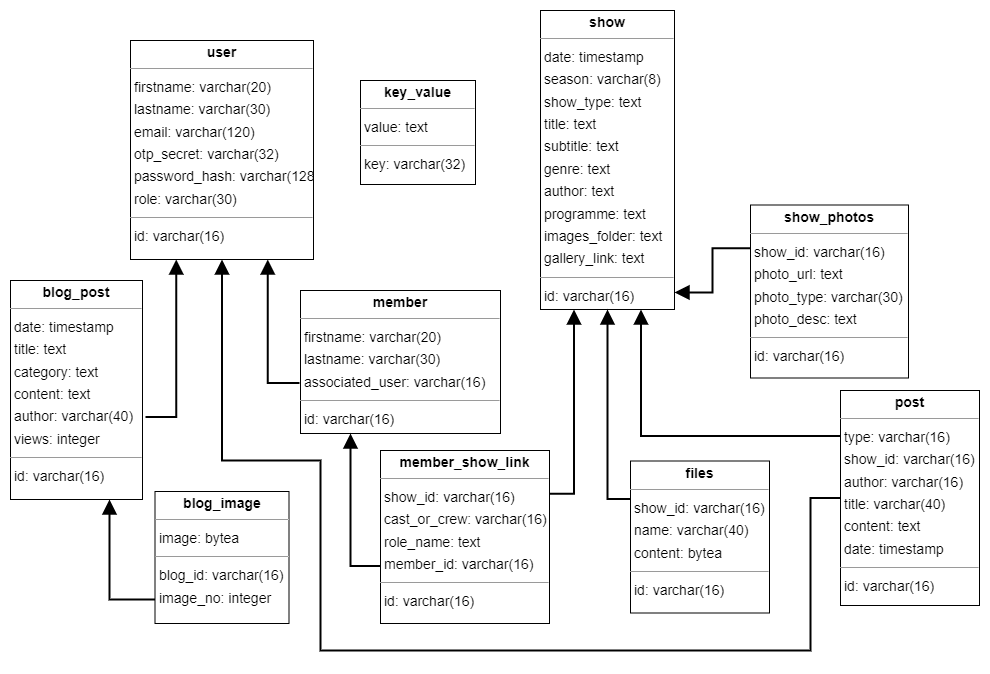

The diagram above was exported from draw.io. Its source (the exported page's mxGraphModel, read from the mxfile embedded in the PNG):
<mxGraphModel dx="1822" dy="1147" grid="1" gridSize="10" guides="1" tooltips="1" connect="1" arrows="1" fold="1" page="0" pageScale="1" pageWidth="827" pageHeight="1169" background="none" math="0" shadow="0">
  <root>
    <mxCell id="0" />
    <mxCell id="1" parent="0" />
    <mxCell id="Qu6gzdNbhxBWASHJpxtK-8" style="edgeStyle=orthogonalEdgeStyle;rounded=0;orthogonalLoop=1;jettySize=auto;html=1;exitX=0.007;exitY=0.818;exitDx=0;exitDy=0;entryX=0.75;entryY=1;entryDx=0;entryDy=0;startArrow=none;startFill=0;endArrow=block;endFill=1;startSize=10;endSize=10;strokeWidth=2;exitPerimeter=0;" edge="1" parent="1" source="node3" target="node2">
      <mxGeometry relative="1" as="geometry" />
    </mxCell>
    <mxCell id="node3" value="&lt;p style=&quot;margin:0px;margin-top:4px;text-align:center;&quot;&gt;&lt;b&gt;blog_image&lt;/b&gt;&lt;/p&gt;&lt;hr size=&quot;1&quot;/&gt;&lt;p style=&quot;margin:0 0 0 4px;line-height:1.6;&quot;&gt; image: bytea&lt;/p&gt;&lt;hr size=&quot;1&quot;/&gt;&lt;p style=&quot;margin:0 0 0 4px;line-height:1.6;&quot;&gt; blog_id: varchar(16)&lt;br/&gt; image_no: integer&lt;/p&gt;" style="verticalAlign=top;align=left;overflow=fill;fontSize=14;fontFamily=Helvetica;html=1;rounded=0;shadow=0;comic=0;labelBackgroundColor=none;strokeWidth=1;" parent="1" vertex="1">
      <mxGeometry x="94.5" y="241" width="134" height="132" as="geometry" />
    </mxCell>
    <mxCell id="node2" value="&lt;p style=&quot;margin:0px;margin-top:4px;text-align:center;&quot;&gt;&lt;b&gt;blog_post&lt;/b&gt;&lt;/p&gt;&lt;hr size=&quot;1&quot;/&gt;&lt;p style=&quot;margin:0 0 0 4px;line-height:1.6;&quot;&gt; date: timestamp&lt;br/&gt; title: text&lt;br/&gt; category: text&lt;br/&gt; content: text&lt;br/&gt; author: varchar(40)&lt;br/&gt; views: integer&lt;/p&gt;&lt;hr size=&quot;1&quot;/&gt;&lt;p style=&quot;margin:0 0 0 4px;line-height:1.6;&quot;&gt; id: varchar(16)&lt;/p&gt;" style="verticalAlign=top;align=left;overflow=fill;fontSize=14;fontFamily=Helvetica;html=1;rounded=0;shadow=0;comic=0;labelBackgroundColor=none;strokeWidth=1;" parent="1" vertex="1">
      <mxGeometry x="-50" y="30" width="132" height="219" as="geometry" />
    </mxCell>
    <mxCell id="node1" value="&lt;p style=&quot;margin:0px;margin-top:4px;text-align:center;&quot;&gt;&lt;b&gt;key_value&lt;/b&gt;&lt;/p&gt;&lt;hr size=&quot;1&quot;/&gt;&lt;p style=&quot;margin:0 0 0 4px;line-height:1.6;&quot;&gt; value: text&lt;/p&gt;&lt;hr size=&quot;1&quot;/&gt;&lt;p style=&quot;margin:0 0 0 4px;line-height:1.6;&quot;&gt; key: varchar(32)&lt;/p&gt;" style="verticalAlign=top;align=left;overflow=fill;fontSize=14;fontFamily=Helvetica;html=1;rounded=0;shadow=0;comic=0;labelBackgroundColor=none;strokeWidth=1;" parent="1" vertex="1">
      <mxGeometry x="300" y="-170" width="115" height="104" as="geometry" />
    </mxCell>
    <mxCell id="Qu6gzdNbhxBWASHJpxtK-1" style="edgeStyle=orthogonalEdgeStyle;rounded=0;orthogonalLoop=1;jettySize=auto;html=1;exitX=-0.005;exitY=0.647;exitDx=0;exitDy=0;entryX=0.75;entryY=1;entryDx=0;entryDy=0;endArrow=block;endFill=1;strokeWidth=2;endSize=10;exitPerimeter=0;startSize=10;" edge="1" parent="1" source="node0" target="node8">
      <mxGeometry relative="1" as="geometry" />
    </mxCell>
    <mxCell id="node0" value="&lt;p style=&quot;margin:0px;margin-top:4px;text-align:center;&quot;&gt;&lt;b&gt;member&lt;/b&gt;&lt;/p&gt;&lt;hr size=&quot;1&quot;/&gt;&lt;p style=&quot;margin:0 0 0 4px;line-height:1.6;&quot;&gt; firstname: varchar(20)&lt;br/&gt; lastname: varchar(30)&lt;br/&gt; associated_user: varchar(16)&lt;/p&gt;&lt;hr size=&quot;1&quot;/&gt;&lt;p style=&quot;margin:0 0 0 4px;line-height:1.6;&quot;&gt; id: varchar(16)&lt;/p&gt;" style="verticalAlign=top;align=left;overflow=fill;fontSize=14;fontFamily=Helvetica;html=1;rounded=0;shadow=0;comic=0;labelBackgroundColor=none;strokeWidth=1;" parent="1" vertex="1">
      <mxGeometry x="240" y="40" width="200" height="143" as="geometry" />
    </mxCell>
    <mxCell id="Qu6gzdNbhxBWASHJpxtK-3" style="edgeStyle=orthogonalEdgeStyle;rounded=0;orthogonalLoop=1;jettySize=auto;html=1;exitX=0;exitY=0.668;exitDx=0;exitDy=0;entryX=0.25;entryY=1;entryDx=0;entryDy=0;startArrow=none;startFill=0;endArrow=block;endFill=1;startSize=10;endSize=10;strokeWidth=2;exitPerimeter=0;" edge="1" parent="1" source="node7" target="node0">
      <mxGeometry relative="1" as="geometry" />
    </mxCell>
    <mxCell id="Qu6gzdNbhxBWASHJpxtK-5" style="edgeStyle=orthogonalEdgeStyle;rounded=0;orthogonalLoop=1;jettySize=auto;html=1;exitX=1;exitY=0.25;exitDx=0;exitDy=0;entryX=0.25;entryY=1;entryDx=0;entryDy=0;startArrow=none;startFill=0;endArrow=block;endFill=1;startSize=10;endSize=10;strokeWidth=2;" edge="1" parent="1" source="node7" target="node5">
      <mxGeometry relative="1" as="geometry" />
    </mxCell>
    <mxCell id="node7" value="&lt;p style=&quot;margin:0px;margin-top:4px;text-align:center;&quot;&gt;&lt;b&gt;member_show_link&lt;/b&gt;&lt;/p&gt;&lt;hr size=&quot;1&quot;/&gt;&lt;p style=&quot;margin:0 0 0 4px;line-height:1.6;&quot;&gt; show_id: varchar(16)&lt;br/&gt; cast_or_crew: varchar(16)&lt;br/&gt; role_name: text&lt;br/&gt; member_id: varchar(16)&lt;/p&gt;&lt;hr size=&quot;1&quot;/&gt;&lt;p style=&quot;margin:0 0 0 4px;line-height:1.6;&quot;&gt; id: varchar(16)&lt;/p&gt;" style="verticalAlign=top;align=left;overflow=fill;fontSize=14;fontFamily=Helvetica;html=1;rounded=0;shadow=0;comic=0;labelBackgroundColor=none;strokeWidth=1;" parent="1" vertex="1">
      <mxGeometry x="320" y="200" width="169" height="173" as="geometry" />
    </mxCell>
    <mxCell id="Qu6gzdNbhxBWASHJpxtK-11" style="edgeStyle=orthogonalEdgeStyle;rounded=0;orthogonalLoop=1;jettySize=auto;html=1;exitX=0;exitY=0.5;exitDx=0;exitDy=0;entryX=0.5;entryY=1;entryDx=0;entryDy=0;startArrow=none;startFill=0;endArrow=block;endFill=1;startSize=10;endSize=10;strokeWidth=2;" edge="1" parent="1" source="node9" target="node8">
      <mxGeometry relative="1" as="geometry">
        <Array as="points">
          <mxPoint x="750" y="248" />
          <mxPoint x="750" y="400" />
          <mxPoint x="260" y="400" />
          <mxPoint x="260" y="210" />
          <mxPoint x="162" y="210" />
        </Array>
      </mxGeometry>
    </mxCell>
    <mxCell id="Qu6gzdNbhxBWASHJpxtK-14" style="edgeStyle=orthogonalEdgeStyle;rounded=0;orthogonalLoop=1;jettySize=auto;html=1;exitX=0;exitY=0.212;exitDx=0;exitDy=0;entryX=0.75;entryY=1;entryDx=0;entryDy=0;startArrow=none;startFill=0;endArrow=block;endFill=1;startSize=10;endSize=10;strokeWidth=2;exitPerimeter=0;" edge="1" parent="1" source="node9" target="node5">
      <mxGeometry relative="1" as="geometry" />
    </mxCell>
    <mxCell id="node9" value="&lt;p style=&quot;margin:0px;margin-top:4px;text-align:center;&quot;&gt;&lt;b&gt;post&lt;/b&gt;&lt;/p&gt;&lt;hr size=&quot;1&quot;/&gt;&lt;p style=&quot;margin:0 0 0 4px;line-height:1.6;&quot;&gt; type: varchar(16)&lt;br/&gt; show_id: varchar(16)&lt;br/&gt; author: varchar(16)&lt;br/&gt; title: varchar(40)&lt;br/&gt; content: text&lt;br/&gt; date: timestamp&lt;/p&gt;&lt;hr size=&quot;1&quot;/&gt;&lt;p style=&quot;margin:0 0 0 4px;line-height:1.6;&quot;&gt; id: varchar(16)&lt;/p&gt;" style="verticalAlign=top;align=left;overflow=fill;fontSize=14;fontFamily=Helvetica;html=1;rounded=0;shadow=0;comic=0;labelBackgroundColor=none;strokeWidth=1;" parent="1" vertex="1">
      <mxGeometry x="780" y="140" width="139" height="215" as="geometry" />
    </mxCell>
    <mxCell id="node5" value="&lt;p style=&quot;margin:0px;margin-top:4px;text-align:center;&quot;&gt;&lt;b&gt;show&lt;/b&gt;&lt;/p&gt;&lt;hr size=&quot;1&quot;/&gt;&lt;p style=&quot;margin:0 0 0 4px;line-height:1.6;&quot;&gt; date: timestamp&lt;br/&gt; season: varchar(8)&lt;br/&gt; show_type: text&lt;br/&gt; title: text&lt;br/&gt; subtitle: text&lt;br/&gt; genre: text&lt;br/&gt; author: text&lt;br/&gt; programme: text&lt;br/&gt; images_folder: text&lt;br/&gt; gallery_link: text&lt;/p&gt;&lt;hr size=&quot;1&quot;/&gt;&lt;p style=&quot;margin:0 0 0 4px;line-height:1.6;&quot;&gt; id: varchar(16)&lt;/p&gt;" style="verticalAlign=top;align=left;overflow=fill;fontSize=14;fontFamily=Helvetica;html=1;rounded=0;shadow=0;comic=0;labelBackgroundColor=none;strokeWidth=1;" parent="1" vertex="1">
      <mxGeometry x="480" y="-240" width="134" height="299" as="geometry" />
    </mxCell>
    <mxCell id="Qu6gzdNbhxBWASHJpxtK-6" style="edgeStyle=orthogonalEdgeStyle;rounded=0;orthogonalLoop=1;jettySize=auto;html=1;exitX=0;exitY=0.25;exitDx=0;exitDy=0;entryX=1;entryY=0.943;entryDx=0;entryDy=0;entryPerimeter=0;startArrow=none;startFill=0;endArrow=block;endFill=1;startSize=10;endSize=10;strokeWidth=2;" edge="1" parent="1" source="node6" target="node5">
      <mxGeometry relative="1" as="geometry" />
    </mxCell>
    <mxCell id="node6" value="&lt;p style=&quot;margin:0px;margin-top:4px;text-align:center;&quot;&gt;&lt;b&gt;show_photos&lt;/b&gt;&lt;/p&gt;&lt;hr size=&quot;1&quot;/&gt;&lt;p style=&quot;margin:0 0 0 4px;line-height:1.6;&quot;&gt; show_id: varchar(16)&lt;br/&gt; photo_url: text&lt;br/&gt; photo_type: varchar(30)&lt;br/&gt; photo_desc: text&lt;/p&gt;&lt;hr size=&quot;1&quot;/&gt;&lt;p style=&quot;margin:0 0 0 4px;line-height:1.6;&quot;&gt; id: varchar(16)&lt;/p&gt;" style="verticalAlign=top;align=left;overflow=fill;fontSize=14;fontFamily=Helvetica;html=1;rounded=0;shadow=0;comic=0;labelBackgroundColor=none;strokeWidth=1;" parent="1" vertex="1">
      <mxGeometry x="690" y="-45.5" width="158" height="173" as="geometry" />
    </mxCell>
    <mxCell id="Qu6gzdNbhxBWASHJpxtK-2" style="edgeStyle=orthogonalEdgeStyle;rounded=0;orthogonalLoop=1;jettySize=auto;html=1;exitX=0.25;exitY=1;exitDx=0;exitDy=0;entryX=1.023;entryY=0.623;entryDx=0;entryDy=0;entryPerimeter=0;endArrow=none;endFill=0;endSize=10;strokeWidth=2;startArrow=block;startFill=1;startSize=10;" edge="1" parent="1" source="node8" target="node2">
      <mxGeometry relative="1" as="geometry">
        <Array as="points">
          <mxPoint x="116" y="166" />
        </Array>
      </mxGeometry>
    </mxCell>
    <mxCell id="node8" value="&lt;p style=&quot;margin:0px;margin-top:4px;text-align:center;&quot;&gt;&lt;b&gt;user&lt;/b&gt;&lt;/p&gt;&lt;hr size=&quot;1&quot;/&gt;&lt;p style=&quot;margin:0 0 0 4px;line-height:1.6;&quot;&gt; firstname: varchar(20)&lt;br/&gt; lastname: varchar(30)&lt;br/&gt; email: varchar(120)&lt;br/&gt; otp_secret: varchar(32)&lt;br/&gt; password_hash: varchar(128)&lt;br/&gt; role: varchar(30)&lt;/p&gt;&lt;hr size=&quot;1&quot;/&gt;&lt;p style=&quot;margin:0 0 0 4px;line-height:1.6;&quot;&gt; id: varchar(16)&lt;/p&gt;" style="verticalAlign=top;align=left;overflow=fill;fontSize=14;fontFamily=Helvetica;html=1;rounded=0;shadow=0;comic=0;labelBackgroundColor=none;strokeWidth=1;" parent="1" vertex="1">
      <mxGeometry x="70" y="-210" width="183" height="219" as="geometry" />
    </mxCell>
    <mxCell id="Qu6gzdNbhxBWASHJpxtK-13" style="edgeStyle=orthogonalEdgeStyle;rounded=0;orthogonalLoop=1;jettySize=auto;html=1;exitX=0;exitY=0.25;exitDx=0;exitDy=0;entryX=0.5;entryY=1;entryDx=0;entryDy=0;startArrow=none;startFill=0;endArrow=block;endFill=1;startSize=10;endSize=10;strokeWidth=2;" edge="1" parent="1" source="node4" target="node5">
      <mxGeometry relative="1" as="geometry" />
    </mxCell>
    <mxCell id="node4" value="&lt;p style=&quot;margin:0px;margin-top:4px;text-align:center;&quot;&gt;&lt;b&gt;files&lt;/b&gt;&lt;/p&gt;&lt;hr size=&quot;1&quot;/&gt;&lt;p style=&quot;margin:0 0 0 4px;line-height:1.6;&quot;&gt; show_id: varchar(16)&lt;br/&gt; name: varchar(40)&lt;br/&gt; content: bytea&lt;/p&gt;&lt;hr size=&quot;1&quot;/&gt;&lt;p style=&quot;margin:0 0 0 4px;line-height:1.6;&quot;&gt; id: varchar(16)&lt;/p&gt;" style="verticalAlign=top;align=left;overflow=fill;fontSize=14;fontFamily=Helvetica;html=1;rounded=0;shadow=0;comic=0;labelBackgroundColor=none;strokeWidth=1;" parent="1" vertex="1">
      <mxGeometry x="570" y="210.5" width="139" height="152" as="geometry" />
    </mxCell>
  </root>
</mxGraphModel>